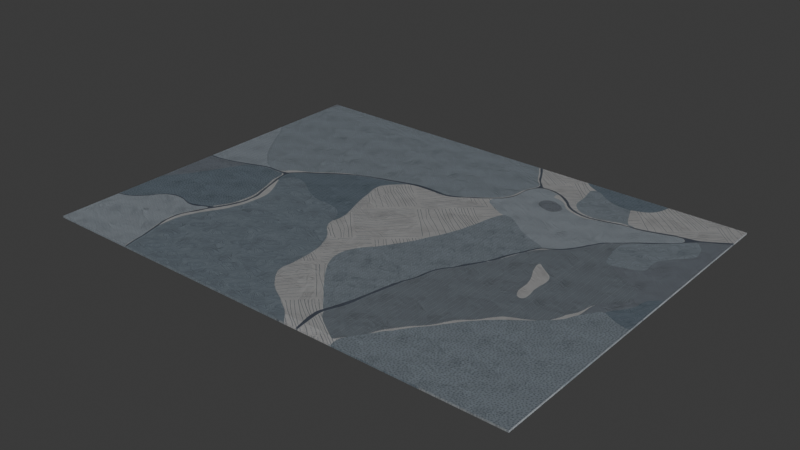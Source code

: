 # Source: birds-eye-view_blue.blend  (saved by Blender 4.0.36; exported with 4.5.12 LTS)
import bpy
from mathutils import Matrix  # noqa: F401  (used for matrix-valued properties, if any)

bpy.ops.wm.read_factory_settings(use_empty=True)
scene = bpy.context.scene
scene.name = 'Scene'

# ---- images (referenced by path relative to the original .blend; pixels are not part of the script)
import os
ASSET_DIR = os.environ.get("B2B_ASSET_DIR", "")  # directory of the original .blend (textures are referenced by path, not embedded)
HERE = os.path.dirname(os.path.abspath(__file__))  # packed textures are extracted next to this script under _unpacked/

def load_image(name, relpath, width, height, colorspace="sRGB"):
    """Load a texture the original file referenced (path relative to the .blend, or extracted next to this script)."""
    p = next((c for c in (os.path.join(HERE, relpath), os.path.join(ASSET_DIR, relpath)) if relpath and os.path.exists(c)), "")
    if p:
        img = bpy.data.images.load(p, check_existing=True)
        img.name = name
    else:  # same state as the original file: an image datablock whose file is absent (Cycles renders it pink)
        img = bpy.data.images.new(name, width, height)
        img.source = "FILE"
        img.filepath = "//" + (relpath or name)
    img.colorspace_settings.name = colorspace
    return img
img_map__6 = load_image('Map #6', '_unpacked/bump_map_refl.93ce1cd1.jpg', 3000, 3000, 'Non-Color')
img_dm_002 = load_image('DM.002', '_unpacked/BI3.03.3-1200x900.b8bd8bf1.jpg', 1200, 900, 'sRGB')

# ---- materials (node trees are filled in below, after node groups)
mat_material__29 = bpy.data.materials.new('Material #29')
mat_material__29.use_transparent_shadow = False
mat_material__29.diffuse_color = (0.5, 0.5, 0.5, 1.0)
mat_material__29.roughness = 0.5528
mat_material__29.specular_intensity = 0.323

# ---- material node trees
mat_material__29.use_nodes = True; mat_material__29.node_tree.nodes.clear()
_N = mat_material__29.node_tree.nodes; _L = mat_material__29.node_tree.links
n0 = _N.new('ShaderNodeBsdfPrincipled'); n0.name = 'Principled BSDF'; n0.location = (10, 300)
n0.inputs[2].default_value = 0.5528
n0.inputs[13].default_value = 0.323
n0.inputs[27].default_value = (0.0, 0.0, 0.0, 1.0)
n1 = _N.new('ShaderNodeOutputMaterial'); n1.name = 'Material Output'; n1.location = (501, 298)
n2 = _N.new('ShaderNodeNormalMap'); n2.name = 'Normal Map'; n2.location = (-206, 107)
n2.label = 'Normal/Map'
n3 = _N.new('ShaderNodeTexImage'); n3.name = 'Image Texture.001'; n3.location = (-678, 74)
n3.image = img_map__6
n4 = _N.new('ShaderNodeTexImage'); n4.name = 'Image Texture.003'; n4.location = (-500, 693)
n4.image = img_dm_002
n5 = _N.new('ShaderNodeTexCoord'); n5.name = 'Texture Coordinate'; n5.location = (-1375, 43)
n6 = _N.new('ShaderNodeMapping'); n6.name = 'Mapping'; n6.location = (-1073, 57)
n6.inputs[3].default_value = (10.0, 10.0, 10.0)
_L.new(n0.outputs[0], n1.inputs[0])
_L.new(n2.outputs[0], n0.inputs[5])
_L.new(n4.outputs[0], n0.inputs[0])
_L.new(n3.outputs[0], n2.inputs[1])
_L.new(n6.outputs[0], n3.inputs[0])
_L.new(n5.outputs[2], n6.inputs[0])
n1.is_active_output = True

# ---- world
world_world = bpy.data.worlds.new('World'); scene.world = world_world
world_world.use_nodes = True; world_world.node_tree.nodes.clear()
_N = world_world.node_tree.nodes; _L = world_world.node_tree.links
n0 = _N.new('ShaderNodeOutputWorld'); n0.name = 'World Output'; n0.location = (300, 300)
n1 = _N.new('ShaderNodeBackground'); n1.name = 'Background'; n1.location = (10, 300)
n1.inputs[0].default_value = (0.05088, 0.05088, 0.05088, 1.0)
_L.new(n1.outputs[0], n0.inputs[0])
n0.is_active_output = True
world_world.color = (0.05088, 0.05088, 0.05088)
world_world.use_sun_shadow = False
world_world.sun_shadow_jitter_overblur = 0.0

# ---- meshes
me_mesh = bpy.data.meshes.new('Mesh')
me_mesh.from_pydata([(-122.7, -91.5, 0.8234), (122.7, -91.5, 0.8234), (-122.7, 91.5, 0.8234), (122.7, 91.5, 0.8234), (-122.7, -91.5, -1.246e-05), (122.7, -91.5, 1.234e-05), (-122.7, 91.5, -1.246e-05), (122.7, 91.5, 1.234e-05)], [], [(0, 1, 3, 2), (0, 2, 6, 4), (2, 3, 7, 6), (3, 1, 5, 7), (1, 0, 4, 5), (7, 5, 4, 6)])
me_mesh.polygons.foreach_set('use_smooth', [1, 0, 0, 0, 0, 0])
_uv = me_mesh.uv_layers.new(name='UVChannel_1')
_uv.uv.foreach_set('vector', [6.708e-08, 0.0, 1.0, 1.635e-07, 1.0, 1.0, 0.0, 1.0, 6.708e-08, 0.0, 0.0, 1.0, 0.0, 1.0, 6.708e-08, 0.0, 0.0, 1.0, 1.0, 1.0, 1.0, 1.0, 0.0, 1.0, 1.0, 1.0, 1.0, 1.635e-07, 1.0, 1.635e-07, 1.0, 1.0, 1.0, 1.635e-07, 6.708e-08, 0.0, 6.708e-08, 0.0, 1.0, 1.635e-07, 1.0, 1.0, 1.0, 1.635e-07, 6.708e-08, 0.0, 0.0, 1.0])
me_mesh.materials.append(mat_material__29)
me_mesh.update()
me_mesh.normals_split_custom_set([tuple(v) for v in zip(*[iter([-1.003e-07, 0.0, 1.0, -1.003e-07, 0.0, 1.0, -1.003e-07, 0.0, 1.0, -1.003e-07, 0.0, 1.0, -1.0, 0.0, 0.0, -1.0, 0.0, 0.0, -1.0, 0.0, 0.0, -1.0, 0.0, 0.0, 0.0, 1.0, 0.0, 0.0, 1.0, 0.0, 0.0, 1.0, 0.0, 0.0, 1.0, 0.0, 1.0, 0.0, 0.0, 1.0, 0.0, 0.0, 1.0, 0.0, 0.0, 1.0, 0.0, 0.0, 0.0, -1.0, 0.0, 0.0, -1.0, 0.0, 0.0, -1.0, 0.0, 0.0, -1.0, 0.0, 1.011e-07, 0.0, -1.0, 1.011e-07, 0.0, -1.0, 1.011e-07, 0.0, -1.0, 1.011e-07, 0.0, -1.0])] * 3)])

# ---- objects
ob_birds_eye_view_blue = bpy.data.objects.new('birds-eye-view_blue', me_mesh)

# ---- transforms, parenting, visibility, modifiers, constraints
ob_birds_eye_view_blue.location = (0.0, 0.0, 0.0)
ob_birds_eye_view_blue.rotation_euler = (0.0, -4.371e-08, 1.192e-07)
ob_birds_eye_view_blue.scale = (0.01, 0.01, 0.01)
ob_birds_eye_view_blue.color = (0.8, 0.8, 0.8, 1.0)

# ---- collection membership
scene.collection.objects.link(ob_birds_eye_view_blue)

# ---- scene / render settings (as saved in the file)
scene.frame_start = 1; scene.frame_end = 250; scene.frame_set(1)
scene.render.engine = 'BLENDER_EEVEE_NEXT'
scene.render.fps = 30
scene.cycles.sampling_pattern = 'TABULATED_SOBOL'
bpy.context.view_layer.update()

# ---- added for rendering (the .blend has no active camera and no usable light): camera, sun
cam_auto = bpy.data.cameras.new('AutoCamera')
cam_auto.lens = 50.0
cam_auto.sensor_width = 36.0
cam_auto.clip_end = 1000.0
ob_auto_camera = bpy.data.objects.new('AutoCamera', cam_auto)
scene.collection.objects.link(ob_auto_camera)
ob_auto_camera.location = (2.83158, -3.39789, 2.26938)
ob_auto_camera.rotation_euler = (1.09748, -7.21219e-08, 0.694738)
scene.camera = ob_auto_camera
light_auto_sun = bpy.data.lights.new('AutoSun', 'SUN')
light_auto_sun.energy = 3.0
light_auto_sun.angle = 0.0523599
ob_auto_sun = bpy.data.objects.new('AutoSun', light_auto_sun)
scene.collection.objects.link(ob_auto_sun)
ob_auto_sun.rotation_euler = (0.872665, 0.174533, 0.523599)
bpy.context.view_layer.update()
